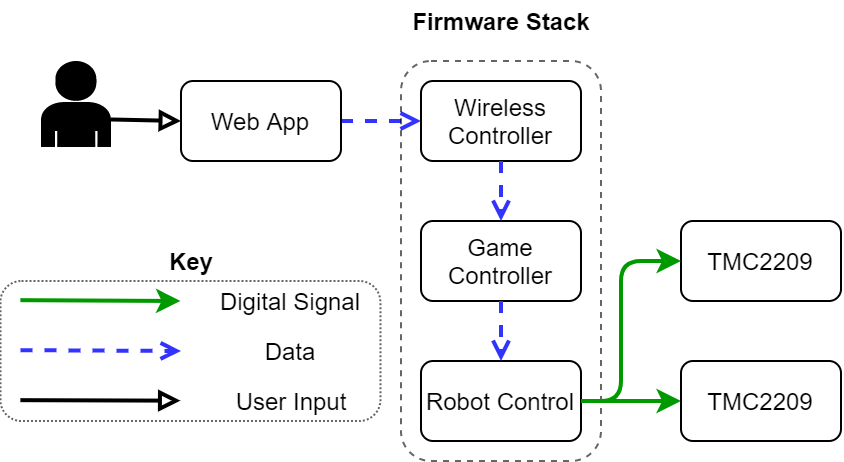

The diagram above was exported from draw.io. Its source (the exported page's mxGraphModel, read from the mxfile embedded in the PNG):
<mxGraphModel dx="1086" dy="806" grid="1" gridSize="10" guides="1" tooltips="1" connect="1" arrows="1" fold="1" page="1" pageScale="1" pageWidth="850" pageHeight="1100" math="0" shadow="0">
  <root>
    <mxCell id="0" />
    <mxCell id="1" parent="0" />
    <mxCell id="wsu6o_thSAkgXgjQ1uuc-1" value="" style="endArrow=open;html=1;strokeWidth=2;exitX=1;exitY=0.5;exitDx=0;exitDy=0;dashed=1;endFill=0;strokeColor=#3333FF;startArrow=none;" parent="1" source="wsu6o_thSAkgXgjQ1uuc-7" edge="1">
      <mxGeometry width="50" height="50" relative="1" as="geometry">
        <mxPoint x="350" y="759.58" as="sourcePoint" />
        <mxPoint x="400" y="760" as="targetPoint" />
      </mxGeometry>
    </mxCell>
    <mxCell id="wsu6o_thSAkgXgjQ1uuc-2" value="" style="endArrow=classic;html=1;exitX=1;exitY=0.5;exitDx=0;exitDy=0;strokeColor=#009900;strokeWidth=2;entryX=0;entryY=0.5;entryDx=0;entryDy=0;" parent="1" source="wsu6o_thSAkgXgjQ1uuc-31" target="wsu6o_thSAkgXgjQ1uuc-34" edge="1">
      <mxGeometry width="50" height="50" relative="1" as="geometry">
        <mxPoint x="680" y="580" as="sourcePoint" />
        <mxPoint x="530" y="898" as="targetPoint" />
      </mxGeometry>
    </mxCell>
    <mxCell id="wsu6o_thSAkgXgjQ1uuc-3" value="" style="rounded=1;whiteSpace=wrap;html=1;strokeWidth=1;gradientColor=none;verticalAlign=middle;opacity=60;fillColor=none;dashed=1;" parent="1" vertex="1">
      <mxGeometry x="390" y="730" width="100" height="200" as="geometry" />
    </mxCell>
    <mxCell id="wsu6o_thSAkgXgjQ1uuc-5" value="" style="endArrow=block;html=1;strokeWidth=2;endFill=0;exitX=1;exitY=0.68;exitDx=0;exitDy=0;exitPerimeter=0;entryX=0;entryY=0.5;entryDx=0;entryDy=0;" parent="1" source="wsu6o_thSAkgXgjQ1uuc-6" target="wsu6o_thSAkgXgjQ1uuc-7" edge="1">
      <mxGeometry width="50" height="50" relative="1" as="geometry">
        <mxPoint x="210" y="761.08" as="sourcePoint" />
        <mxPoint x="240" y="759" as="targetPoint" />
      </mxGeometry>
    </mxCell>
    <mxCell id="wsu6o_thSAkgXgjQ1uuc-6" value="" style="outlineConnect=0;dashed=0;verticalLabelPosition=bottom;verticalAlign=top;align=center;html=1;shape=mxgraph.aws3.user;fillColor=#000000;" parent="1" vertex="1">
      <mxGeometry x="210" y="730" width="35" height="43" as="geometry" />
    </mxCell>
    <mxCell id="wsu6o_thSAkgXgjQ1uuc-7" value="Web App" style="rounded=1;whiteSpace=wrap;html=1;" parent="1" vertex="1">
      <mxGeometry x="280" y="740" width="80" height="40" as="geometry" />
    </mxCell>
    <mxCell id="wsu6o_thSAkgXgjQ1uuc-29" value="Wireless Controller" style="rounded=1;whiteSpace=wrap;html=1;" parent="1" vertex="1">
      <mxGeometry x="400" y="740" width="80" height="40" as="geometry" />
    </mxCell>
    <mxCell id="wsu6o_thSAkgXgjQ1uuc-30" value="Game Controller" style="rounded=1;whiteSpace=wrap;html=1;" parent="1" vertex="1">
      <mxGeometry x="400" y="810" width="80" height="40" as="geometry" />
    </mxCell>
    <mxCell id="wsu6o_thSAkgXgjQ1uuc-31" value="Robot Control" style="rounded=1;whiteSpace=wrap;html=1;" parent="1" vertex="1">
      <mxGeometry x="400" y="880" width="80" height="40" as="geometry" />
    </mxCell>
    <mxCell id="wsu6o_thSAkgXgjQ1uuc-32" value="" style="endArrow=open;html=1;strokeWidth=2;dashed=1;endFill=0;strokeColor=#3333FF;startArrow=none;exitX=0.5;exitY=1;exitDx=0;exitDy=0;entryX=0.5;entryY=0;entryDx=0;entryDy=0;" parent="1" source="wsu6o_thSAkgXgjQ1uuc-29" target="wsu6o_thSAkgXgjQ1uuc-30" edge="1">
      <mxGeometry width="50" height="50" relative="1" as="geometry">
        <mxPoint x="540" y="830" as="sourcePoint" />
        <mxPoint x="630" y="820" as="targetPoint" />
      </mxGeometry>
    </mxCell>
    <mxCell id="wsu6o_thSAkgXgjQ1uuc-33" value="" style="endArrow=open;html=1;strokeWidth=2;dashed=1;endFill=0;strokeColor=#3333FF;startArrow=none;exitX=0.5;exitY=1;exitDx=0;exitDy=0;entryX=0.5;entryY=0;entryDx=0;entryDy=0;" parent="1" source="wsu6o_thSAkgXgjQ1uuc-30" target="wsu6o_thSAkgXgjQ1uuc-31" edge="1">
      <mxGeometry width="50" height="50" relative="1" as="geometry">
        <mxPoint x="560" y="830" as="sourcePoint" />
        <mxPoint x="560" y="870" as="targetPoint" />
      </mxGeometry>
    </mxCell>
    <mxCell id="wsu6o_thSAkgXgjQ1uuc-34" value="TMC2209" style="rounded=1;whiteSpace=wrap;html=1;" parent="1" vertex="1">
      <mxGeometry x="530" y="880" width="80" height="40" as="geometry" />
    </mxCell>
    <mxCell id="wsu6o_thSAkgXgjQ1uuc-35" value="TMC2209" style="rounded=1;whiteSpace=wrap;html=1;" parent="1" vertex="1">
      <mxGeometry x="530" y="810" width="80" height="40" as="geometry" />
    </mxCell>
    <mxCell id="wsu6o_thSAkgXgjQ1uuc-36" value="" style="endArrow=classic;html=1;exitX=1;exitY=0.5;exitDx=0;exitDy=0;strokeColor=#009900;strokeWidth=2;entryX=0;entryY=0.5;entryDx=0;entryDy=0;" parent="1" source="wsu6o_thSAkgXgjQ1uuc-31" target="wsu6o_thSAkgXgjQ1uuc-35" edge="1">
      <mxGeometry width="50" height="50" relative="1" as="geometry">
        <mxPoint x="510" y="790" as="sourcePoint" />
        <mxPoint x="560" y="790" as="targetPoint" />
        <Array as="points">
          <mxPoint x="500" y="900" />
          <mxPoint x="500" y="830" />
        </Array>
      </mxGeometry>
    </mxCell>
    <mxCell id="wsu6o_thSAkgXgjQ1uuc-41" value="&lt;b&gt;Firmware Stack&lt;/b&gt;" style="text;html=1;align=center;verticalAlign=middle;resizable=0;points=[];autosize=1;strokeColor=none;" parent="1" vertex="1">
      <mxGeometry x="390" y="700" width="100" height="20" as="geometry" />
    </mxCell>
    <mxCell id="wsu6o_thSAkgXgjQ1uuc-43" value="" style="group" parent="1" vertex="1" connectable="0">
      <mxGeometry x="189.7" y="820" width="190" height="90" as="geometry" />
    </mxCell>
    <mxCell id="wsu6o_thSAkgXgjQ1uuc-24" value="" style="rounded=1;whiteSpace=wrap;html=1;strokeWidth=1;gradientColor=none;verticalAlign=middle;opacity=60;fillColor=none;dashed=1;dashPattern=1 1;" parent="wsu6o_thSAkgXgjQ1uuc-43" vertex="1">
      <mxGeometry y="20" width="190" height="70" as="geometry" />
    </mxCell>
    <mxCell id="wsu6o_thSAkgXgjQ1uuc-20" value="" style="endArrow=open;html=1;dashed=1;strokeWidth=2;endFill=0;strokeColor=#3333FF;" parent="wsu6o_thSAkgXgjQ1uuc-43" edge="1">
      <mxGeometry x="5" y="40.58000000000004" width="50" height="50" as="geometry">
        <mxPoint x="10" y="54.58000000000004" as="sourcePoint" />
        <mxPoint x="90.30000000000001" y="55" as="targetPoint" />
      </mxGeometry>
    </mxCell>
    <mxCell id="wsu6o_thSAkgXgjQ1uuc-21" value="Data" style="text;html=1;strokeColor=none;fillColor=none;align=center;verticalAlign=middle;whiteSpace=wrap;rounded=0;" parent="wsu6o_thSAkgXgjQ1uuc-43" vertex="1">
      <mxGeometry x="100" y="45" width="90" height="20" as="geometry" />
    </mxCell>
    <mxCell id="wsu6o_thSAkgXgjQ1uuc-22" value="" style="endArrow=block;html=1;strokeWidth=2;endFill=0;" parent="wsu6o_thSAkgXgjQ1uuc-43" edge="1">
      <mxGeometry x="5" y="44.58000000000004" width="50" height="50" as="geometry">
        <mxPoint x="10" y="79.58000000000004" as="sourcePoint" />
        <mxPoint x="90" y="79.83000000000004" as="targetPoint" />
      </mxGeometry>
    </mxCell>
    <mxCell id="wsu6o_thSAkgXgjQ1uuc-23" value="User Input" style="text;html=1;align=center;verticalAlign=middle;resizable=0;points=[];autosize=1;strokeColor=none;" parent="wsu6o_thSAkgXgjQ1uuc-43" vertex="1">
      <mxGeometry x="110" y="70" width="70" height="20" as="geometry" />
    </mxCell>
    <mxCell id="wsu6o_thSAkgXgjQ1uuc-38" value="Digital Signal" style="text;html=1;strokeColor=none;fillColor=none;align=center;verticalAlign=middle;whiteSpace=wrap;rounded=0;" parent="wsu6o_thSAkgXgjQ1uuc-43" vertex="1">
      <mxGeometry x="100" y="20" width="90" height="20" as="geometry" />
    </mxCell>
    <mxCell id="wsu6o_thSAkgXgjQ1uuc-39" value="" style="endArrow=classic;html=1;exitX=1;exitY=0.5;exitDx=0;exitDy=0;strokeColor=#009900;strokeWidth=2;" parent="wsu6o_thSAkgXgjQ1uuc-43" edge="1">
      <mxGeometry y="20" width="50" height="50" as="geometry">
        <mxPoint x="10" y="29.579999999999927" as="sourcePoint" />
        <mxPoint x="90" y="30" as="targetPoint" />
      </mxGeometry>
    </mxCell>
    <mxCell id="wsu6o_thSAkgXgjQ1uuc-42" value="&lt;b&gt;Key&lt;/b&gt;" style="text;html=1;align=center;verticalAlign=middle;resizable=0;points=[];autosize=1;strokeColor=none;" parent="wsu6o_thSAkgXgjQ1uuc-43" vertex="1">
      <mxGeometry x="75" width="40" height="20" as="geometry" />
    </mxCell>
  </root>
</mxGraphModel>